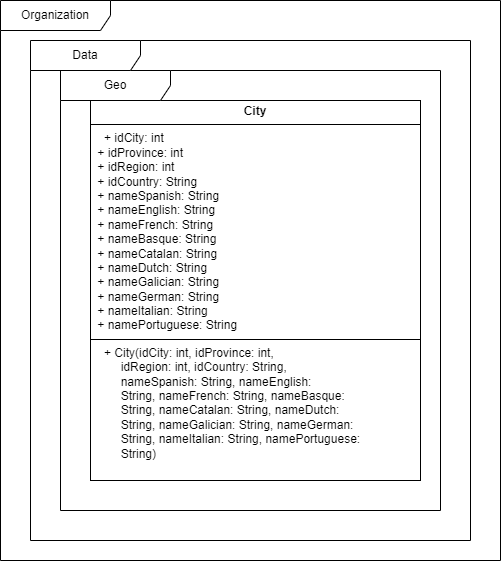

The diagram above was exported from draw.io. Its source (the exported page's mxGraphModel, read from the mxfile embedded in the PNG):
<mxGraphModel dx="1050" dy="1726" grid="1" gridSize="10" guides="1" tooltips="1" connect="1" arrows="1" fold="1" page="1" pageScale="1" pageWidth="827" pageHeight="1169" math="0" shadow="0">
  <root>
    <mxCell id="0" />
    <mxCell id="1" parent="0" />
    <mxCell id="wXE38YgLjeGYJhRzu-MP-1" value="&lt;p style=&quot;margin:0px;margin-top:4px;text-align:center;&quot;&gt;&lt;b&gt;City&lt;/b&gt;&lt;/p&gt;&lt;hr size=&quot;1&quot; style=&quot;border-style:solid;&quot;&gt;&lt;p style=&quot;margin:0px;margin-left:4px;&quot;&gt;&amp;nbsp;&lt;span style=&quot;background-color: initial;&quot;&gt;&amp;nbsp;&lt;/span&gt;&lt;span style=&quot;background-color: initial;&quot;&gt;&amp;nbsp;+ idCity: int&amp;nbsp; &amp;nbsp; &amp;nbsp; &amp;nbsp; &amp;nbsp; &amp;nbsp; &amp;nbsp; &amp;nbsp; &amp;nbsp; &amp;nbsp; &amp;nbsp; &amp;nbsp;&amp;nbsp;&lt;/span&gt;&lt;/p&gt;&lt;p style=&quot;margin:0px;margin-left:4px;&quot;&gt;&amp;nbsp;+ idProvince: int&amp;nbsp; &amp;nbsp; &amp;nbsp; &amp;nbsp; &amp;nbsp; &amp;nbsp; &amp;nbsp; &amp;nbsp; &amp;nbsp; &amp;nbsp;&amp;nbsp;&lt;/p&gt;&lt;p style=&quot;margin:0px;margin-left:4px;&quot;&gt;&amp;nbsp;+ idRegion: int&amp;nbsp; &amp;nbsp; &amp;nbsp; &amp;nbsp; &amp;nbsp; &amp;nbsp; &amp;nbsp; &amp;nbsp; &amp;nbsp; &amp;nbsp; &amp;nbsp;&amp;nbsp;&lt;/p&gt;&lt;p style=&quot;margin:0px;margin-left:4px;&quot;&gt;&amp;nbsp;+ idCountry: String&amp;nbsp; &amp;nbsp; &amp;nbsp; &amp;nbsp; &amp;nbsp; &amp;nbsp; &amp;nbsp; &amp;nbsp; &amp;nbsp;&amp;nbsp;&lt;/p&gt;&lt;p style=&quot;margin:0px;margin-left:4px;&quot;&gt;&amp;nbsp;+ nameSpanish: String&amp;nbsp; &amp;nbsp; &amp;nbsp; &amp;nbsp; &amp;nbsp; &amp;nbsp; &amp;nbsp; &amp;nbsp;&amp;nbsp;&lt;/p&gt;&lt;p style=&quot;margin:0px;margin-left:4px;&quot;&gt;&amp;nbsp;+ nameEnglish: String&amp;nbsp; &amp;nbsp; &amp;nbsp; &amp;nbsp; &amp;nbsp; &amp;nbsp; &amp;nbsp; &amp;nbsp;&amp;nbsp;&lt;/p&gt;&lt;p style=&quot;margin:0px;margin-left:4px;&quot;&gt;&amp;nbsp;+ nameFrench: String&amp;nbsp; &amp;nbsp; &amp;nbsp; &amp;nbsp; &amp;nbsp; &amp;nbsp; &amp;nbsp; &amp;nbsp; &amp;nbsp;&lt;/p&gt;&lt;p style=&quot;margin:0px;margin-left:4px;&quot;&gt;&amp;nbsp;+ nameBasque: String&amp;nbsp; &amp;nbsp; &amp;nbsp; &amp;nbsp; &amp;nbsp; &amp;nbsp; &amp;nbsp; &amp;nbsp; &amp;nbsp;&lt;/p&gt;&lt;p style=&quot;margin:0px;margin-left:4px;&quot;&gt;&amp;nbsp;+ nameCatalan: String&amp;nbsp; &amp;nbsp; &amp;nbsp; &amp;nbsp; &amp;nbsp; &amp;nbsp; &amp;nbsp; &amp;nbsp;&amp;nbsp;&lt;/p&gt;&lt;p style=&quot;margin:0px;margin-left:4px;&quot;&gt;&amp;nbsp;+ nameDutch: String&amp;nbsp; &amp;nbsp; &amp;nbsp; &amp;nbsp; &amp;nbsp; &amp;nbsp; &amp;nbsp; &amp;nbsp; &amp;nbsp;&amp;nbsp;&lt;/p&gt;&lt;p style=&quot;margin:0px;margin-left:4px;&quot;&gt;&amp;nbsp;+ nameGalician: String&amp;nbsp; &amp;nbsp; &amp;nbsp; &amp;nbsp; &amp;nbsp; &amp;nbsp; &amp;nbsp; &amp;nbsp;&lt;/p&gt;&lt;p style=&quot;margin:0px;margin-left:4px;&quot;&gt;&amp;nbsp;+ nameGerman: String&amp;nbsp; &amp;nbsp; &amp;nbsp; &amp;nbsp; &amp;nbsp; &amp;nbsp; &amp;nbsp; &amp;nbsp; &amp;nbsp;&lt;/p&gt;&lt;p style=&quot;margin:0px;margin-left:4px;&quot;&gt;&amp;nbsp;+ nameItalian: String&amp;nbsp; &amp;nbsp; &amp;nbsp; &amp;nbsp; &amp;nbsp; &amp;nbsp; &amp;nbsp; &amp;nbsp;&amp;nbsp;&lt;/p&gt;&lt;p style=&quot;margin:0px;margin-left:4px;&quot;&gt;&lt;span style=&quot;background-color: initial;&quot;&gt;&amp;nbsp;+ namePortuguese: String&lt;/span&gt;&lt;span style=&quot;background-color: initial;&quot;&gt;&amp;nbsp;&lt;/span&gt;&lt;span style=&quot;background-color: initial;&quot;&gt;&amp;nbsp;&amp;nbsp; &amp;nbsp; &amp;nbsp;&lt;/span&gt;&lt;span style=&quot;background-color: initial;&quot;&gt;&amp;nbsp;&lt;/span&gt;&lt;span style=&quot;background-color: initial;&quot;&gt;&amp;nbsp;&amp;nbsp;&lt;/span&gt;&lt;span style=&quot;background-color: initial;&quot;&gt;&amp;nbsp;&lt;/span&gt;&lt;/p&gt;&lt;hr size=&quot;1&quot; style=&quot;border-style:solid;&quot;&gt;&lt;p style=&quot;margin:0px;margin-left:4px;&quot;&gt;&amp;nbsp;&amp;nbsp;&lt;span style=&quot;background-color: initial;&quot;&gt;&amp;nbsp;+ City(idCity: int, idProvince: int,&amp;nbsp;&lt;/span&gt;&lt;/p&gt;&lt;p style=&quot;margin:0px;margin-left:4px;&quot;&gt;&amp;nbsp; &amp;nbsp; &amp;nbsp; &amp;nbsp; idRegion: int, idCountry: String,&amp;nbsp;&lt;/p&gt;&lt;p style=&quot;margin:0px;margin-left:4px;&quot;&gt;&amp;nbsp; &amp;nbsp; &amp;nbsp; &amp;nbsp; nameSpanish: String, nameEnglish:&amp;nbsp;&lt;/p&gt;&lt;p style=&quot;margin:0px;margin-left:4px;&quot;&gt;&amp;nbsp; &amp;nbsp; &amp;nbsp; &amp;nbsp; String, nameFrench: String, nameBasque:&amp;nbsp;&lt;/p&gt;&lt;p style=&quot;margin:0px;margin-left:4px;&quot;&gt;&amp;nbsp; &amp;nbsp; &amp;nbsp; &amp;nbsp; String, nameCatalan: String, nameDutch:&amp;nbsp;&lt;/p&gt;&lt;p style=&quot;margin:0px;margin-left:4px;&quot;&gt;&amp;nbsp; &amp;nbsp; &amp;nbsp; &amp;nbsp; String, nameGalician: String, nameGerman:&amp;nbsp;&lt;/p&gt;&lt;p style=&quot;margin:0px;margin-left:4px;&quot;&gt;&amp;nbsp; &amp;nbsp; &amp;nbsp; &amp;nbsp; String, nameItalian: String, namePortuguese:&amp;nbsp;&lt;/p&gt;&lt;p style=&quot;margin:0px;margin-left:4px;&quot;&gt;&lt;span style=&quot;background-color: initial;&quot;&gt;&amp;nbsp; &amp;nbsp; &amp;nbsp; &amp;nbsp; String)&lt;/span&gt;&lt;span style=&quot;background-color: initial;&quot;&gt;&amp;nbsp; &amp;nbsp; &amp;nbsp; &amp;nbsp; &amp;nbsp; &amp;nbsp; &amp;nbsp; &amp;nbsp; &amp;nbsp;&amp;nbsp;&lt;/span&gt;&lt;/p&gt;" style="verticalAlign=top;align=left;overflow=fill;html=1;whiteSpace=wrap;" vertex="1" parent="1">
      <mxGeometry x="170" y="60" width="330" height="380" as="geometry" />
    </mxCell>
    <mxCell id="wXE38YgLjeGYJhRzu-MP-2" value="Organization" style="shape=umlFrame;whiteSpace=wrap;html=1;pointerEvents=0;width=110;height=30;" vertex="1" parent="1">
      <mxGeometry x="80" y="-40" width="500" height="560" as="geometry" />
    </mxCell>
    <mxCell id="wXE38YgLjeGYJhRzu-MP-6" value="Geo" style="shape=umlFrame;whiteSpace=wrap;html=1;pointerEvents=0;width=110;height=30;" vertex="1" parent="1">
      <mxGeometry x="140" y="30" width="380" height="440" as="geometry" />
    </mxCell>
    <mxCell id="wXE38YgLjeGYJhRzu-MP-7" value="Data" style="shape=umlFrame;whiteSpace=wrap;html=1;pointerEvents=0;width=110;height=30;" vertex="1" parent="1">
      <mxGeometry x="110" width="440" height="500" as="geometry" />
    </mxCell>
  </root>
</mxGraphModel>